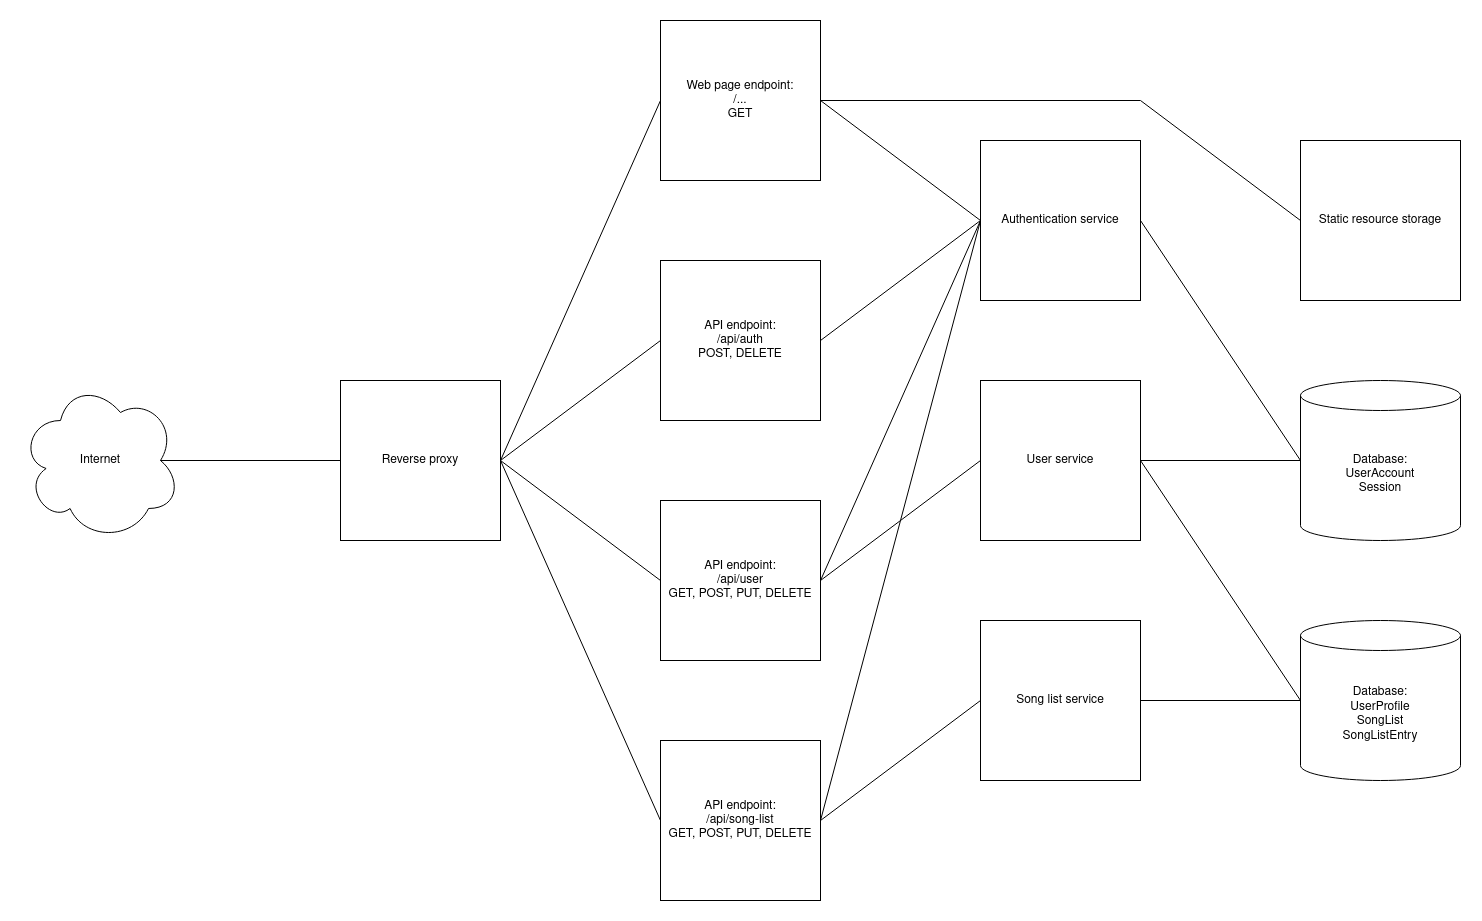

The diagram above was exported from draw.io. Its source (the exported page's mxGraphModel, read from the mxfile embedded in the PNG):
<mxGraphModel dx="3355" dy="3787" grid="1" gridSize="10" guides="1" tooltips="1" connect="1" arrows="1" fold="1" page="1" pageScale="1" pageWidth="850" pageHeight="1100" math="0" shadow="0">
  <root>
    <mxCell id="0" />
    <mxCell id="1" parent="0" />
    <mxCell id="pmNPMGEqZSt5a0ET38IP-1" value="Internet" style="ellipse;shape=cloud;whiteSpace=wrap;html=1;fontSize=12;" vertex="1" parent="1">
      <mxGeometry x="-1280" y="-1040" width="160" height="160" as="geometry" />
    </mxCell>
    <mxCell id="pmNPMGEqZSt5a0ET38IP-2" value="Reverse proxy" style="rounded=0;whiteSpace=wrap;html=1;fontSize=12;" vertex="1" parent="1">
      <mxGeometry x="-960" y="-1040" width="160" height="160" as="geometry" />
    </mxCell>
    <mxCell id="pmNPMGEqZSt5a0ET38IP-3" value="Static resource storage" style="rounded=0;whiteSpace=wrap;html=1;fontSize=12;" vertex="1" parent="1">
      <mxGeometry y="-1280" width="160" height="160" as="geometry" />
    </mxCell>
    <mxCell id="pmNPMGEqZSt5a0ET38IP-4" value="" style="endArrow=none;startArrow=none;html=1;rounded=0;fontSize=12;startFill=0;endFill=0;entryX=0;entryY=0.5;entryDx=0;entryDy=0;exitX=0.875;exitY=0.5;exitDx=0;exitDy=0;exitPerimeter=0;" edge="1" parent="1" source="pmNPMGEqZSt5a0ET38IP-1" target="pmNPMGEqZSt5a0ET38IP-2">
      <mxGeometry width="50" height="50" relative="1" as="geometry">
        <mxPoint x="-1020" y="-960" as="sourcePoint" />
        <mxPoint x="-980" y="-960" as="targetPoint" />
      </mxGeometry>
    </mxCell>
    <mxCell id="pmNPMGEqZSt5a0ET38IP-5" value="&lt;div&gt;Database:&lt;/div&gt;&lt;div&gt;UserAccount&lt;/div&gt;&lt;div&gt;Session&lt;/div&gt;" style="shape=cylinder3;whiteSpace=wrap;html=1;boundedLbl=1;backgroundOutline=1;size=15;fontSize=12;" vertex="1" parent="1">
      <mxGeometry y="-1040" width="160" height="160" as="geometry" />
    </mxCell>
    <mxCell id="pmNPMGEqZSt5a0ET38IP-6" value="&lt;div&gt;Database:&lt;/div&gt;&lt;div&gt;UserProfile&lt;/div&gt;&lt;div&gt;SongList&lt;/div&gt;&lt;div&gt;SongListEntry&lt;/div&gt;" style="shape=cylinder3;whiteSpace=wrap;html=1;boundedLbl=1;backgroundOutline=1;size=15;fontSize=12;" vertex="1" parent="1">
      <mxGeometry y="-800" width="160" height="160" as="geometry" />
    </mxCell>
    <mxCell id="pmNPMGEqZSt5a0ET38IP-7" value="&lt;div&gt;API endpoint:&lt;/div&gt;&lt;div&gt;/api/auth&lt;/div&gt;&lt;div&gt;POST, DELETE&lt;br&gt;&lt;/div&gt;" style="rounded=0;whiteSpace=wrap;html=1;fontSize=12;" vertex="1" parent="1">
      <mxGeometry x="-640" y="-1160" width="160" height="160" as="geometry" />
    </mxCell>
    <mxCell id="pmNPMGEqZSt5a0ET38IP-8" value="" style="endArrow=none;startArrow=none;html=1;rounded=0;fontSize=12;startFill=0;endFill=0;exitX=1;exitY=0.5;exitDx=0;exitDy=0;entryX=0;entryY=0.5;entryDx=0;entryDy=0;" edge="1" parent="1" source="pmNPMGEqZSt5a0ET38IP-2" target="pmNPMGEqZSt5a0ET38IP-7">
      <mxGeometry width="50" height="50" relative="1" as="geometry">
        <mxPoint x="-780" y="-1320" as="sourcePoint" />
        <mxPoint x="-740" y="-1080" as="targetPoint" />
      </mxGeometry>
    </mxCell>
    <mxCell id="pmNPMGEqZSt5a0ET38IP-9" value="&lt;div&gt;API endpoint:&lt;/div&gt;&lt;div&gt;/api/user&lt;/div&gt;&lt;div&gt;GET, POST, PUT, DELETE&lt;br&gt;&lt;/div&gt;" style="rounded=0;whiteSpace=wrap;html=1;fontSize=12;" vertex="1" parent="1">
      <mxGeometry x="-640" y="-920" width="160" height="160" as="geometry" />
    </mxCell>
    <mxCell id="pmNPMGEqZSt5a0ET38IP-10" value="" style="endArrow=none;html=1;rounded=0;fontSize=20;exitX=1;exitY=0.5;exitDx=0;exitDy=0;entryX=0;entryY=0.5;entryDx=0;entryDy=0;" edge="1" parent="1" source="pmNPMGEqZSt5a0ET38IP-2" target="pmNPMGEqZSt5a0ET38IP-9">
      <mxGeometry width="50" height="50" relative="1" as="geometry">
        <mxPoint x="-870" y="-1040" as="sourcePoint" />
        <mxPoint x="-820" y="-1090" as="targetPoint" />
      </mxGeometry>
    </mxCell>
    <mxCell id="pmNPMGEqZSt5a0ET38IP-11" value="&lt;div&gt;API endpoint:&lt;/div&gt;&lt;div&gt;/api/song-list&lt;/div&gt;&lt;div&gt;GET, POST, PUT, DELETE&lt;br&gt;&lt;/div&gt;" style="rounded=0;whiteSpace=wrap;html=1;fontSize=12;" vertex="1" parent="1">
      <mxGeometry x="-640" y="-680" width="160" height="160" as="geometry" />
    </mxCell>
    <mxCell id="pmNPMGEqZSt5a0ET38IP-12" value="" style="endArrow=none;startArrow=none;html=1;rounded=0;fontSize=12;startFill=0;endFill=0;entryX=0;entryY=0.5;entryDx=0;entryDy=0;exitX=1;exitY=0.5;exitDx=0;exitDy=0;" edge="1" parent="1" source="pmNPMGEqZSt5a0ET38IP-2" target="pmNPMGEqZSt5a0ET38IP-11">
      <mxGeometry width="50" height="50" relative="1" as="geometry">
        <mxPoint x="-840" y="-950" as="sourcePoint" />
        <mxPoint x="-710" y="-830" as="targetPoint" />
      </mxGeometry>
    </mxCell>
    <mxCell id="pmNPMGEqZSt5a0ET38IP-13" value="&lt;div&gt;Web page endpoint:&lt;/div&gt;&lt;div&gt;/...&lt;br&gt;&lt;/div&gt;&lt;div&gt;GET&lt;/div&gt;" style="rounded=0;whiteSpace=wrap;html=1;fontSize=12;" vertex="1" parent="1">
      <mxGeometry x="-640" y="-1400" width="160" height="160" as="geometry" />
    </mxCell>
    <mxCell id="pmNPMGEqZSt5a0ET38IP-14" value="" style="endArrow=none;startArrow=none;html=1;rounded=0;fontSize=12;startFill=0;endFill=0;entryX=0;entryY=0.5;entryDx=0;entryDy=0;exitX=1;exitY=0.5;exitDx=0;exitDy=0;" edge="1" parent="1" source="pmNPMGEqZSt5a0ET38IP-2" target="pmNPMGEqZSt5a0ET38IP-13">
      <mxGeometry width="50" height="50" relative="1" as="geometry">
        <mxPoint x="-760" y="-710" as="sourcePoint" />
        <mxPoint x="-710" y="-1030" as="targetPoint" />
      </mxGeometry>
    </mxCell>
    <mxCell id="pmNPMGEqZSt5a0ET38IP-15" value="Authentication service" style="rounded=0;whiteSpace=wrap;html=1;fontSize=12;" vertex="1" parent="1">
      <mxGeometry x="-320" y="-1280" width="160" height="160" as="geometry" />
    </mxCell>
    <mxCell id="pmNPMGEqZSt5a0ET38IP-16" value="User service" style="rounded=0;whiteSpace=wrap;html=1;fontSize=12;" vertex="1" parent="1">
      <mxGeometry x="-320" y="-1040" width="160" height="160" as="geometry" />
    </mxCell>
    <mxCell id="pmNPMGEqZSt5a0ET38IP-17" value="Song list service" style="rounded=0;whiteSpace=wrap;html=1;fontSize=12;" vertex="1" parent="1">
      <mxGeometry x="-320" y="-800" width="160" height="160" as="geometry" />
    </mxCell>
    <mxCell id="pmNPMGEqZSt5a0ET38IP-18" value="" style="endArrow=none;html=1;rounded=0;exitX=1;exitY=0.5;exitDx=0;exitDy=0;entryX=0;entryY=0.5;entryDx=0;entryDy=0;" edge="1" parent="1" source="pmNPMGEqZSt5a0ET38IP-13" target="pmNPMGEqZSt5a0ET38IP-15">
      <mxGeometry width="50" height="50" relative="1" as="geometry">
        <mxPoint x="-370" y="-1320" as="sourcePoint" />
        <mxPoint x="-320" y="-1370" as="targetPoint" />
      </mxGeometry>
    </mxCell>
    <mxCell id="pmNPMGEqZSt5a0ET38IP-19" value="" style="endArrow=none;html=1;rounded=0;exitX=1;exitY=0.5;exitDx=0;exitDy=0;entryX=0;entryY=0.5;entryDx=0;entryDy=0;" edge="1" parent="1" source="pmNPMGEqZSt5a0ET38IP-7" target="pmNPMGEqZSt5a0ET38IP-15">
      <mxGeometry width="50" height="50" relative="1" as="geometry">
        <mxPoint x="-470" y="-1150" as="sourcePoint" />
        <mxPoint x="-310" y="-1030" as="targetPoint" />
      </mxGeometry>
    </mxCell>
    <mxCell id="pmNPMGEqZSt5a0ET38IP-20" value="" style="endArrow=none;html=1;rounded=0;exitX=1;exitY=0.5;exitDx=0;exitDy=0;entryX=0;entryY=0.5;entryDx=0;entryDy=0;" edge="1" parent="1" source="pmNPMGEqZSt5a0ET38IP-9" target="pmNPMGEqZSt5a0ET38IP-15">
      <mxGeometry width="50" height="50" relative="1" as="geometry">
        <mxPoint x="-450" y="-1150" as="sourcePoint" />
        <mxPoint x="-290" y="-1030" as="targetPoint" />
      </mxGeometry>
    </mxCell>
    <mxCell id="pmNPMGEqZSt5a0ET38IP-21" value="" style="endArrow=none;html=1;rounded=0;exitX=1;exitY=0.5;exitDx=0;exitDy=0;entryX=0;entryY=0.5;entryDx=0;entryDy=0;" edge="1" parent="1" source="pmNPMGEqZSt5a0ET38IP-11" target="pmNPMGEqZSt5a0ET38IP-15">
      <mxGeometry width="50" height="50" relative="1" as="geometry">
        <mxPoint x="-450" y="-920" as="sourcePoint" />
        <mxPoint x="-290" y="-800" as="targetPoint" />
      </mxGeometry>
    </mxCell>
    <mxCell id="pmNPMGEqZSt5a0ET38IP-22" value="" style="endArrow=none;html=1;rounded=0;exitX=1;exitY=0.5;exitDx=0;exitDy=0;entryX=0;entryY=0.5;entryDx=0;entryDy=0;" edge="1" parent="1" source="pmNPMGEqZSt5a0ET38IP-13" target="pmNPMGEqZSt5a0ET38IP-3">
      <mxGeometry width="50" height="50" relative="1" as="geometry">
        <mxPoint x="-430" y="-1130" as="sourcePoint" />
        <mxPoint x="-270" y="-1010" as="targetPoint" />
        <Array as="points">
          <mxPoint x="-160" y="-1320" />
        </Array>
      </mxGeometry>
    </mxCell>
    <mxCell id="pmNPMGEqZSt5a0ET38IP-23" value="" style="endArrow=none;html=1;rounded=0;exitX=1;exitY=0.5;exitDx=0;exitDy=0;entryX=0;entryY=0.5;entryDx=0;entryDy=0;" edge="1" parent="1" source="pmNPMGEqZSt5a0ET38IP-11" target="pmNPMGEqZSt5a0ET38IP-17">
      <mxGeometry width="50" height="50" relative="1" as="geometry">
        <mxPoint x="-380" y="-580" as="sourcePoint" />
        <mxPoint x="-220" y="-460" as="targetPoint" />
      </mxGeometry>
    </mxCell>
    <mxCell id="pmNPMGEqZSt5a0ET38IP-24" value="" style="endArrow=none;html=1;rounded=0;exitX=1;exitY=0.5;exitDx=0;exitDy=0;entryX=0;entryY=0.5;entryDx=0;entryDy=0;" edge="1" parent="1" source="pmNPMGEqZSt5a0ET38IP-9" target="pmNPMGEqZSt5a0ET38IP-16">
      <mxGeometry width="50" height="50" relative="1" as="geometry">
        <mxPoint x="-410" y="-1110" as="sourcePoint" />
        <mxPoint x="-250" y="-990" as="targetPoint" />
      </mxGeometry>
    </mxCell>
    <mxCell id="pmNPMGEqZSt5a0ET38IP-25" value="" style="endArrow=none;html=1;rounded=0;exitX=1;exitY=0.5;exitDx=0;exitDy=0;entryX=0;entryY=0.5;entryDx=0;entryDy=0;entryPerimeter=0;" edge="1" parent="1" source="pmNPMGEqZSt5a0ET38IP-15" target="pmNPMGEqZSt5a0ET38IP-5">
      <mxGeometry width="50" height="50" relative="1" as="geometry">
        <mxPoint x="-400" y="-1100" as="sourcePoint" />
        <mxPoint x="-240" y="-980" as="targetPoint" />
      </mxGeometry>
    </mxCell>
    <mxCell id="pmNPMGEqZSt5a0ET38IP-26" value="" style="endArrow=none;html=1;rounded=0;exitX=1;exitY=0.5;exitDx=0;exitDy=0;entryX=0;entryY=0.5;entryDx=0;entryDy=0;entryPerimeter=0;" edge="1" parent="1" source="pmNPMGEqZSt5a0ET38IP-16" target="pmNPMGEqZSt5a0ET38IP-5">
      <mxGeometry width="50" height="50" relative="1" as="geometry">
        <mxPoint x="-130" y="-910" as="sourcePoint" />
        <mxPoint x="30" y="-790" as="targetPoint" />
      </mxGeometry>
    </mxCell>
    <mxCell id="pmNPMGEqZSt5a0ET38IP-27" value="" style="endArrow=none;html=1;rounded=0;exitX=1;exitY=0.5;exitDx=0;exitDy=0;entryX=0;entryY=0.5;entryDx=0;entryDy=0;entryPerimeter=0;" edge="1" parent="1" source="pmNPMGEqZSt5a0ET38IP-16" target="pmNPMGEqZSt5a0ET38IP-6">
      <mxGeometry width="50" height="50" relative="1" as="geometry">
        <mxPoint x="-380" y="-1080" as="sourcePoint" />
        <mxPoint x="-220" y="-960" as="targetPoint" />
      </mxGeometry>
    </mxCell>
    <mxCell id="pmNPMGEqZSt5a0ET38IP-28" value="" style="endArrow=none;html=1;rounded=0;exitX=1;exitY=0.5;exitDx=0;exitDy=0;entryX=0;entryY=0.5;entryDx=0;entryDy=0;entryPerimeter=0;" edge="1" parent="1" source="pmNPMGEqZSt5a0ET38IP-17" target="pmNPMGEqZSt5a0ET38IP-6">
      <mxGeometry width="50" height="50" relative="1" as="geometry">
        <mxPoint x="-370" y="-1070" as="sourcePoint" />
        <mxPoint x="-210" y="-950" as="targetPoint" />
      </mxGeometry>
    </mxCell>
  </root>
</mxGraphModel>